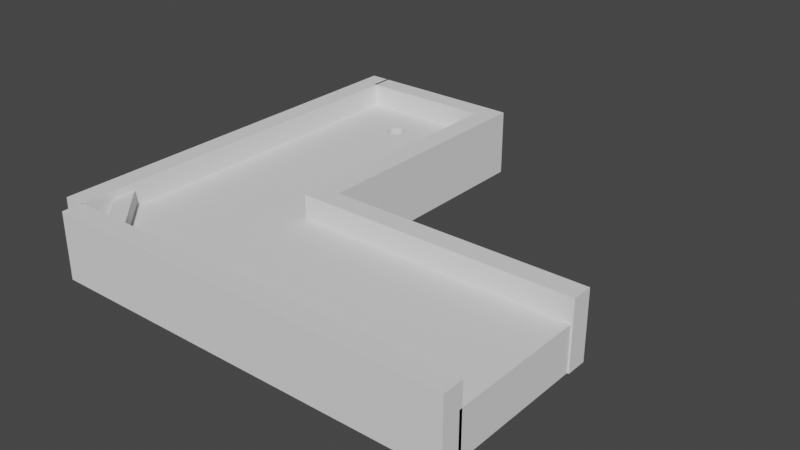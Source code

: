 # Source: hole_2.blend  (saved by Blender 2.91.10; exported with 4.5.12 LTS)
import bpy
from mathutils import Matrix  # noqa: F401  (used for matrix-valued properties, if any)

bpy.ops.wm.read_factory_settings(use_empty=True)
scene = bpy.context.scene
scene.name = 'Scene'

# ---- collections
col_collection = bpy.data.collections.new('Collection'); scene.collection.children.link(col_collection)

# ---- world
world_world = bpy.data.worlds.new('World'); scene.world = world_world
world_world.use_nodes = True; world_world.node_tree.nodes.clear()
_N = world_world.node_tree.nodes; _L = world_world.node_tree.links
n0 = _N.new('ShaderNodeOutputWorld'); n0.name = 'World Output'; n0.location = (300, 300)
n1 = _N.new('ShaderNodeBackground'); n1.name = 'Background'; n1.location = (10, 300)
n1.inputs[0].default_value = (0.05088, 0.05088, 0.05088, 1.0)
_L.new(n1.outputs[0], n0.inputs[0])
n0.is_active_output = True
world_world.color = (0.05088, 0.05088, 0.05088)
world_world.use_sun_shadow = False
world_world.sun_shadow_jitter_overblur = 0.0

# ---- meshes
me_cube_001 = bpy.data.meshes.new('Cube.001')
me_cube_001.from_pydata([(-1.0, -1.0, -1.0), (-1.0, -1.0, 1.0), (-1.0, 1.0, -1.0), (-1.0, 1.0, 1.0), (1.0, -1.0, -1.0), (1.0, -1.0, 1.0), (1.0, 1.0, -1.0), (1.0, 1.0, 1.0)], [], [(0, 1, 3, 2), (2, 3, 7, 6), (6, 7, 5, 4), (4, 5, 1, 0), (2, 6, 4, 0), (7, 3, 1, 5)])
_uv = me_cube_001.uv_layers.new(name='UVMap')
_uv.uv.foreach_set('vector', [0.375, 0.0, 0.625, 0.0, 0.625, 0.25, 0.375, 0.25, 0.375, 0.25, 0.625, 0.25, 0.625, 0.5, 0.375, 0.5, 0.375, 0.5, 0.625, 0.5, 0.625, 0.75, 0.375, 0.75, 0.375, 0.75, 0.625, 0.75, 0.625, 1.0, 0.375, 1.0, 0.125, 0.5, 0.375, 0.5, 0.375, 0.75, 0.125, 0.75, 0.625, 0.5, 0.875, 0.5, 0.875, 0.75, 0.625, 0.75])
me_cube_001.use_remesh_fix_poles = True
me_cube_001.use_remesh_preserve_attributes = False
me_cube_001.use_mirror_vertex_groups = False
me_cube_001.update()
me_cube_002 = bpy.data.meshes.new('Cube.002')
me_cube_002.from_pydata([(-0.7204, -0.02221, 0.2107), (-0.7195, 0.003577, 0.2107), (-0.717, 0.02837, 0.2107), (-0.7128, 0.05121, 0.2107), (-0.7073, 0.07123, 0.2107), (-0.7005, 0.08766, 0.2107), (-0.6928, 0.09985, 0.2107), (-0.6845, 0.1074, 0.2107), (-0.6758, 0.1099, 0.2107), (-0.6671, 0.1073, 0.2107), (-0.6588, 0.09978, 0.2107), (-0.6511, 0.08754, 0.2107), (-0.6443, 0.07109, 0.2107), (-0.6388, 0.05105, 0.2107), (-0.6347, 0.02818, 0.2107), (-0.6322, 0.00338, 0.2107), (-0.6313, -0.02241, 0.2107), (-0.6322, -0.0482, 0.2107), (-0.6347, -0.07299, 0.2107), (-0.6388, -0.09583, 0.2107), (-0.6444, -0.1159, 0.2107), (-0.6511, -0.1323, 0.2107), (-0.6588, -0.1445, 0.2107), (-0.6672, -0.152, 0.2107), (-0.6759, -0.1545, 0.2107), (-0.6846, -0.1519, 0.2107), (-0.6929, -0.1444, 0.2107), (-0.7006, -0.1322, 0.2107), (-0.7073, -0.1157, 0.2107), (-0.7129, -0.09567, 0.2107), (-0.717, -0.0728, 0.2107), (-0.7195, -0.048, 0.2107), (0.3267, -0.9951, -1.0), (0.3267, -0.9951, 1.0), (-1.0, -1.0, -1.0), (-1.0, -1.0, 1.0), (-1.0, 1.0, -1.0), (-1.0, 1.0, 1.0), (0.3272, 1.0, -1.0), (0.3272, 1.0, 1.0), (0.3267, -1.0, -1.0), (0.3267, -1.0, 1.0), (-0.7204, -0.02221, 1.0), (-0.7195, 0.003577, 1.0), (-0.6322, -0.0482, 1.0), (-0.717, 0.02837, 1.0), (-0.6347, -0.07299, 1.0), (-0.7128, 0.05121, 1.0), (-0.6388, -0.09583, 1.0), (-0.7073, 0.07123, 1.0), (-0.6444, -0.1159, 1.0), (-0.7005, 0.08766, 1.0), (-0.6511, -0.1323, 1.0), (-0.6928, 0.09985, 1.0), (-0.6588, -0.1445, 1.0), (-0.6845, 0.1074, 1.0), (-0.6672, -0.152, 1.0), (-0.6758, 0.1099, 1.0), (-0.6759, -0.1545, 1.0), (-0.6671, 0.1073, 1.0), (-0.6846, -0.1519, 1.0), (-0.6588, 0.09978, 1.0), (-0.6929, -0.1444, 1.0), (-0.6511, 0.08754, 1.0), (-0.6443, 0.07109, 1.0), (-0.7006, -0.1322, 1.0), (-0.6388, 0.05105, 1.0), (-0.7073, -0.1157, 1.0), (-0.6347, 0.02818, 1.0), (-0.7129, -0.09567, 1.0), (-0.6322, 0.00338, 1.0), (-0.717, -0.0728, 1.0), (-0.6313, -0.02241, 1.0), (-0.7195, -0.048, 1.0)], [], [(34, 35, 37, 36), (33, 32, 38, 39), (36, 37, 39, 38), (41, 35, 34, 40), (42, 0, 1, 43), (43, 1, 2, 45), (45, 2, 3, 47), (47, 3, 4, 49), (49, 4, 5, 51), (51, 5, 6, 53), (53, 6, 7, 55), (55, 7, 8, 57), (57, 8, 9, 59), (59, 9, 10, 61), (10, 11, 63, 61), (11, 12, 64, 63), (12, 13, 66, 64), (13, 14, 68, 66), (14, 15, 70, 68), (15, 16, 72, 70), (16, 17, 44, 72), (17, 18, 46, 44), (18, 19, 48, 46), (19, 20, 50, 48), (20, 21, 52, 50), (21, 22, 54, 52), (22, 23, 56, 54), (23, 24, 58, 56), (24, 25, 60, 58), (25, 26, 62, 60), (62, 26, 27, 65), (65, 27, 28, 67), (67, 28, 29, 69), (69, 29, 30, 71), (71, 30, 31, 73), (73, 31, 0, 42), (7, 6, 5, 4, 3, 2, 1, 0, 31, 30, 29, 28, 27, 26, 25, 24, 23, 22, 21, 20, 19, 18, 17, 16, 15, 14, 13, 12, 11, 10, 9, 8), (32, 33, 41, 40), (36, 38, 32, 40, 34), (60, 35, 41, 33, 39, 37, 55, 57, 59, 61, 63, 64, 66, 68, 70, 72, 44, 46, 48, 50, 52, 54, 56, 58), (55, 37, 35, 60, 62, 65, 67, 69, 71, 73, 42, 43, 45, 47, 49, 51, 53)])
_uv = me_cube_002.uv_layers.new(name='UVMap')
_uv.uv.foreach_set('vector', [0.375, 0.0, 0.625, 0.0, 0.625, 0.25, 0.375, 0.25, 0.625, 0.25, 0.375, 0.25, 0.375, 0.334, 0.625, 0.334, 0.375, 0.25, 0.625, 0.25, 0.625, 0.4159, 0.375, 0.4159, 0.625, 0.8342, 0.625, 1.0, 0.375, 1.0, 0.375, 0.8342, 1.0, 0.6973, 1.0, 0.5, 0.9688, 0.5, 0.9688, 0.6973, 0.9688, 0.6973, 0.9688, 0.5, 0.9375, 0.5, 0.9375, 0.6973, 0.9375, 0.6973, 0.9375, 0.5, 0.9062, 0.5, 0.9062, 0.6973, 0.9062, 0.6973, 0.9062, 0.5, 0.875, 0.5, 0.875, 0.6973, 0.875, 0.6973, 0.875, 0.5, 0.8438, 0.5, 0.8438, 0.6973, 0.8438, 0.6973, 0.8438, 0.5, 0.8125, 0.5, 0.8125, 0.6973, 0.8125, 0.6973, 0.8125, 0.5, 0.7812, 0.5, 0.7812, 0.6973, 0.7812, 0.6973, 0.7812, 0.5, 0.75, 0.5, 0.75, 0.6973, 0.75, 0.6973, 0.75, 0.5, 0.7188, 0.5, 0.7188, 0.6973, 0.7188, 0.6973, 0.7188, 0.5, 0.6875, 0.5, 0.6875, 0.6973, 0.6875, 0.5, 0.6562, 0.5, 0.6562, 0.6973, 0.6875, 0.6973, 0.6562, 0.5, 0.625, 0.5, 0.625, 0.6973, 0.6562, 0.6973, 0.625, 0.5, 0.5938, 0.5, 0.5938, 0.6973, 0.625, 0.6973, 0.5938, 0.5, 0.5625, 0.5, 0.5625, 0.6973, 0.5938, 0.6973, 0.5625, 0.5, 0.5312, 0.5, 0.5312, 0.6973, 0.5625, 0.6973, 0.5312, 0.5, 0.5, 0.5, 0.5, 0.6973, 0.5312, 0.6973, 0.5, 0.5, 0.4688, 0.5, 0.4688, 0.6973, 0.5, 0.6973, 0.4688, 0.5, 0.4375, 0.5, 0.4375, 0.6973, 0.4688, 0.6973, 0.4375, 0.5, 0.4062, 0.5, 0.4062, 0.6973, 0.4375, 0.6973, 0.4062, 0.5, 0.375, 0.5, 0.375, 0.6973, 0.4062, 0.6973, 0.375, 0.5, 0.3438, 0.5, 0.3438, 0.6973, 0.375, 0.6973, 0.3438, 0.5, 0.3125, 0.5, 0.3125, 0.6973, 0.3438, 0.6973, 0.3125, 0.5, 0.2812, 0.5, 0.2812, 0.6973, 0.3125, 0.6973, 0.2812, 0.5, 0.25, 0.5, 0.25, 0.6973, 0.2812, 0.6973, 0.25, 0.5, 0.2188, 0.5, 0.2188, 0.6973, 0.25, 0.6973, 0.2188, 0.5, 0.1875, 0.5, 0.1875, 0.6973, 0.2188, 0.6973, 0.1875, 0.6973, 0.1875, 0.5, 0.1562, 0.5, 0.1562, 0.6973, 0.1562, 0.6973, 0.1562, 0.5, 0.125, 0.5, 0.125, 0.6973, 0.125, 0.6973, 0.125, 0.5, 0.09375, 0.5, 0.09375, 0.6973, 0.09375, 0.6973, 0.09375, 0.5, 0.0625, 0.5, 0.0625, 0.6973, 0.0625, 0.6973, 0.0625, 0.5, 0.03125, 0.5, 0.03125, 0.6973, 0.03125, 0.6973, 0.03125, 0.5, 0.0, 0.5, 0.0, 0.6973, 0.9854, 0.2968, 0.9717, 0.3418, 0.9496, 0.3833, 0.9197, 0.4197, 0.8833, 0.4496, 0.8418, 0.4717, 0.7968, 0.4854, 0.75, 0.49, 0.7032, 0.4854, 0.6582, 0.4717, 0.6167, 0.4496, 0.5803, 0.4197, 0.5504, 0.3833, 0.5283, 0.3418, 0.5146, 0.2968, 0.51, 0.25, 0.5146, 0.2032, 0.5283, 0.1582, 0.5504, 0.1167, 0.5803, 0.08029, 0.6167, 0.05045, 0.6582, 0.02827, 0.7032, 0.01461, 0.75, 0.01, 0.7968, 0.01461, 0.8418, 0.02827, 0.8833, 0.05045, 0.9197, 0.08029, 0.9496, 0.1167, 0.9717, 0.1582, 0.9854, 0.2032, 0.99, 0.25, 0.375, 0.2502, 0.625, 0.2502, 0.625, 0.25, 0.375, 0.25, 0.125, 0.5, 0.2909, 0.5, 0.2908, 0.7494, 0.2908, 0.75, 0.125, 0.75, 0.8356, 0.644, 0.875, 0.75, 0.7092, 0.75, 0.7092, 0.7494, 0.7091, 0.5, 0.875, 0.5, 0.8356, 0.6116, 0.8345, 0.6113, 0.8334, 0.6116, 0.8323, 0.6125, 0.8314, 0.6141, 0.8305, 0.6161, 0.8299, 0.6186, 0.8293, 0.6215, 0.829, 0.6246, 0.8289, 0.6278, 0.829, 0.631, 0.8293, 0.6341, 0.8299, 0.637, 0.8305, 0.6395, 0.8314, 0.6415, 0.8324, 0.6431, 0.8334, 0.644, 0.8345, 0.6443, 0.8356, 0.6116, 0.875, 0.5, 0.875, 0.75, 0.8356, 0.644, 0.8366, 0.643, 0.8376, 0.6415, 0.8384, 0.6395, 0.8391, 0.637, 0.8396, 0.6341, 0.8399, 0.631, 0.84, 0.6278, 0.8399, 0.6246, 0.8396, 0.6215, 0.8391, 0.6186, 0.8384, 0.6161, 0.8376, 0.614, 0.8366, 0.6125])
me_cube_002.use_remesh_fix_poles = True
me_cube_002.use_remesh_preserve_attributes = False
me_cube_002.use_mirror_vertex_groups = False
me_cube_002.update()
me_cube_003 = bpy.data.meshes.new('Cube.003')
me_cube_003.from_pydata([(-1.0, -1.0, -1.0), (-1.0, -1.0, 1.0), (-1.0, 1.0, -1.0), (-1.0, 1.0, 1.0), (1.0, -1.0, -1.0), (1.0, -1.0, 1.0), (1.0, 1.0, -1.0), (1.0, 1.0, 1.0)], [], [(0, 1, 3, 2), (2, 3, 7, 6), (6, 7, 5, 4), (4, 5, 1, 0), (2, 6, 4, 0), (7, 3, 1, 5)])
_uv = me_cube_003.uv_layers.new(name='UVMap')
_uv.uv.foreach_set('vector', [0.375, 0.0, 0.625, 0.0, 0.625, 0.25, 0.375, 0.25, 0.375, 0.25, 0.625, 0.25, 0.625, 0.5, 0.375, 0.5, 0.375, 0.5, 0.625, 0.5, 0.625, 0.75, 0.375, 0.75, 0.375, 0.75, 0.625, 0.75, 0.625, 1.0, 0.375, 1.0, 0.125, 0.5, 0.375, 0.5, 0.375, 0.75, 0.125, 0.75, 0.625, 0.5, 0.875, 0.5, 0.875, 0.75, 0.625, 0.75])
me_cube_003.use_remesh_fix_poles = True
me_cube_003.use_remesh_preserve_attributes = False
me_cube_003.use_mirror_vertex_groups = False
me_cube_003.update()
me_cube_004 = bpy.data.meshes.new('Cube.004')
me_cube_004.from_pydata([(-1.0, -1.0, -1.0), (-1.0, -1.0, 1.0), (-1.0, 1.0, -1.0), (-1.0, 1.0, 1.0), (1.0, -1.0, -1.0), (1.0, -1.0, 1.0), (1.0, 1.0, -1.0), (1.0, 1.0, 1.0)], [], [(0, 1, 3, 2), (2, 3, 7, 6), (6, 7, 5, 4), (4, 5, 1, 0), (2, 6, 4, 0), (7, 3, 1, 5)])
_uv = me_cube_004.uv_layers.new(name='UVMap')
_uv.uv.foreach_set('vector', [0.375, 0.0, 0.625, 0.0, 0.625, 0.25, 0.375, 0.25, 0.375, 0.25, 0.625, 0.25, 0.625, 0.5, 0.375, 0.5, 0.375, 0.5, 0.625, 0.5, 0.625, 0.75, 0.375, 0.75, 0.375, 0.75, 0.625, 0.75, 0.625, 1.0, 0.375, 1.0, 0.125, 0.5, 0.375, 0.5, 0.375, 0.75, 0.125, 0.75, 0.625, 0.5, 0.875, 0.5, 0.875, 0.75, 0.625, 0.75])
me_cube_004.use_remesh_fix_poles = True
me_cube_004.use_remesh_preserve_attributes = False
me_cube_004.use_mirror_vertex_groups = False
me_cube_004.update()
me_cube_005 = bpy.data.meshes.new('Cube.005')
me_cube_005.from_pydata([(0.9431, -0.985, -1.0), (0.9431, -0.985, 1.0), (-1.0, -1.0, -1.0), (-1.0, -1.0, 1.0), (-1.0, 1.0, -1.0), (-1.0, 1.0, 1.0), (1.0, -1.0, -1.0), (1.0, -1.0, 1.0), (1.0, -0.9866, -1.0), (1.0, -0.9866, 1.0), (0.9435, 1.0, -1.0), (0.9435, 1.0, 1.0)], [], [(2, 3, 5, 4), (6, 7, 3, 2), (0, 1, 9, 8), (10, 11, 1, 0), (10, 4, 5, 11), (9, 7, 6, 8), (0, 8, 6, 2, 4, 10), (7, 9, 1, 11, 5, 3)])
_uv = me_cube_005.uv_layers.new(name='UVMap')
_uv.uv.foreach_set('vector', [0.375, 0.0, 0.625, 0.0, 0.625, 0.25, 0.375, 0.25, 0.375, 0.75, 0.625, 0.75, 0.625, 1.0, 0.375, 1.0, 0.375, 0.25, 0.625, 0.25, 0.625, 0.1623, 0.375, 0.1623, 0.375, 0.2689, 0.625, 0.2689, 0.625, 0.25, 0.375, 0.25, 0.375, 0.4929, 0.375, 0.25, 0.625, 0.25, 0.625, 0.4929, 0.625, 0.7483, 0.625, 0.75, 0.375, 0.75, 0.375, 0.7483, 0.3679, 0.7481, 0.375, 0.7483, 0.375, 0.75, 0.125, 0.75, 0.125, 0.5, 0.3679, 0.5, 0.625, 0.75, 0.625, 0.7483, 0.6321, 0.7481, 0.6321, 0.5, 0.875, 0.5, 0.875, 0.75])
me_cube_005.use_remesh_fix_poles = True
me_cube_005.use_remesh_preserve_attributes = False
me_cube_005.use_mirror_vertex_groups = False
me_cube_005.update()
me_cube_006 = bpy.data.meshes.new('Cube.006')
me_cube_006.from_pydata([(-1.0, -1.0, -1.0), (-1.0, -1.0, 1.0), (-1.0, 1.0, -1.0), (-1.0, 1.0, 1.0), (1.0, -1.0, -1.0), (1.0, -1.0, 1.0), (1.0, 1.0, -1.0), (1.0, 1.0, 1.0)], [], [(0, 1, 3, 2), (2, 3, 7, 6), (6, 7, 5, 4), (4, 5, 1, 0), (2, 6, 4, 0), (7, 3, 1, 5)])
_uv = me_cube_006.uv_layers.new(name='UVMap')
_uv.uv.foreach_set('vector', [0.375, 0.0, 0.625, 0.0, 0.625, 0.25, 0.375, 0.25, 0.375, 0.25, 0.625, 0.25, 0.625, 0.5, 0.375, 0.5, 0.375, 0.5, 0.625, 0.5, 0.625, 0.75, 0.375, 0.75, 0.375, 0.75, 0.625, 0.75, 0.625, 1.0, 0.375, 1.0, 0.125, 0.5, 0.375, 0.5, 0.375, 0.75, 0.125, 0.75, 0.625, 0.5, 0.875, 0.5, 0.875, 0.75, 0.625, 0.75])
me_cube_006.use_remesh_fix_poles = True
me_cube_006.use_remesh_preserve_attributes = False
me_cube_006.use_mirror_vertex_groups = False
me_cube_006.update()
me_cube_007 = bpy.data.meshes.new('Cube.007')
me_cube_007.from_pydata([(0.8451, 0.9807, -1.0), (0.8451, 0.9807, 1.0), (-1.0, -1.0, -1.0), (-1.0, -1.0, 1.0), (-1.0, 1.0, -1.0), (-1.0, 1.0, 1.0), (1.0, 1.0, -1.0), (1.0, 1.0, 1.0), (1.0, 0.9831, -1.0), (1.0, 0.9831, 1.0), (0.8457, -1.0, -1.0), (0.8457, -1.0, 1.0)], [], [(2, 3, 5, 4), (4, 5, 7, 6), (1, 0, 8, 9), (11, 10, 0, 1), (8, 6, 7, 9), (3, 2, 10, 11), (0, 10, 2, 4, 6, 8), (1, 9, 7, 5, 3, 11)])
_uv = me_cube_007.uv_layers.new(name='UVMap')
_uv.uv.foreach_set('vector', [0.375, 0.0, 0.625, 0.0, 0.625, 0.25, 0.375, 0.25, 0.375, 0.25, 0.625, 0.25, 0.625, 0.5, 0.375, 0.5, 0.625, 0.0, 0.375, 0.0, 0.375, 0.1373, 0.625, 0.1373, 0.625, 0.9799, 0.375, 0.9799, 0.375, 1.0, 0.625, 1.0, 0.375, 0.5021, 0.375, 0.5, 0.625, 0.5, 0.625, 0.5021, 0.625, 1.0, 0.375, 1.0, 0.375, 0.7693, 0.625, 0.7693, 0.3556, 0.5024, 0.3557, 0.75, 0.125, 0.75, 0.125, 0.5, 0.375, 0.5, 0.375, 0.5021, 0.6444, 0.5024, 0.625, 0.5021, 0.625, 0.5, 0.875, 0.5, 0.875, 0.75, 0.6443, 0.75])
me_cube_007.use_remesh_fix_poles = True
me_cube_007.use_remesh_preserve_attributes = False
me_cube_007.use_mirror_vertex_groups = False
me_cube_007.update()
me_cube_008 = bpy.data.meshes.new('Cube.008')
me_cube_008.from_pydata([(-1.0, -1.0, -1.0), (-1.0, -1.0, 1.0), (-1.0, 1.0, -1.0), (-1.0, 1.0, 1.0), (1.0, -1.0, -1.0), (1.0, -1.0, 1.0), (1.0, 1.0, -1.0), (1.0, 1.0, 1.0)], [], [(0, 1, 3, 2), (2, 3, 7, 6), (6, 7, 5, 4), (4, 5, 1, 0), (2, 6, 4, 0), (7, 3, 1, 5)])
_uv = me_cube_008.uv_layers.new(name='UVMap')
_uv.uv.foreach_set('vector', [0.375, 0.0, 0.625, 0.0, 0.625, 0.25, 0.375, 0.25, 0.375, 0.25, 0.625, 0.25, 0.625, 0.5, 0.375, 0.5, 0.375, 0.5, 0.625, 0.5, 0.625, 0.75, 0.375, 0.75, 0.375, 0.75, 0.625, 0.75, 0.625, 1.0, 0.375, 1.0, 0.125, 0.5, 0.375, 0.5, 0.375, 0.75, 0.125, 0.75, 0.625, 0.5, 0.875, 0.5, 0.875, 0.75, 0.625, 0.75])
me_cube_008.use_remesh_fix_poles = True
me_cube_008.use_remesh_preserve_attributes = False
me_cube_008.use_mirror_vertex_groups = False
me_cube_008.update()

# ---- objects
ob_cube = bpy.data.objects.new('Cube', me_cube_001)
ob_cube_001 = bpy.data.objects.new('Cube.001', me_cube_002)
ob_cube_002 = bpy.data.objects.new('Cube.002', me_cube_003)
ob_cube_003 = bpy.data.objects.new('Cube.003', me_cube_004)
ob_cube_004 = bpy.data.objects.new('Cube.004', me_cube_005)
ob_cube_005 = bpy.data.objects.new('Cube.005', me_cube_006)
ob_cube_006 = bpy.data.objects.new('Cube.006', me_cube_007)
ob_cube_007 = bpy.data.objects.new('Cube.007', me_cube_008)

# ---- transforms, parenting, visibility, modifiers, constraints
ob_cube.location = (0.0, 0.0, 0.0)
ob_cube.scale = (9.38, 3.16, 1.0)
ob_cube.lineart.crease_threshold = 0.0
ob_cube_001.location = (-6.222, 6.226, 0.0)
ob_cube_001.rotation_euler = (0.0, -0.0, -1.57)
ob_cube_001.scale = (9.38, 3.16, 1.0)
ob_cube_001.lineart.crease_threshold = 0.0
ob_cube_002.location = (0.0, -3.494, 0.5185)
ob_cube_002.scale = (9.38, 0.4806, 1.528)
ob_cube_002.lineart.crease_threshold = 0.0
_m = ob_cube_002.modifiers.new('Boolean', 'BOOLEAN')
ob_cube_003.location = (3.14, 3.624, 0.5185)
ob_cube_003.scale = (6.31, 0.4806, 1.528)
ob_cube_003.lineart.crease_threshold = 0.0
ob_cube_004.location = (-2.708, 9.695, 0.5185)
ob_cube_004.rotation_euler = (0.0, 0.0, -1.569)
ob_cube_004.scale = (5.926, 0.4809, 1.528)
ob_cube_004.lineart.crease_threshold = 0.0
ob_cube_005.location = (-9.848, 6.263, 0.5185)
ob_cube_005.rotation_euler = (0.0, 0.0, -1.569)
ob_cube_005.scale = (9.37, 0.4809, 1.528)
ob_cube_005.lineart.crease_threshold = 0.0
ob_cube_006.location = (-6.084, 15.15, 0.5185)
ob_cube_006.scale = (3.411, 0.4806, 1.528)
ob_cube_006.lineart.crease_threshold = 0.0
ob_cube_007.location = (-8.344, -2.066, 0.7132)
ob_cube_007.rotation_euler = (0.0, -0.0, -0.7913)
ob_cube_007.scale = (1.878, 0.3689, 1.0)
ob_cube_007.lineart.crease_threshold = 0.0

# ---- collection membership
col_collection.objects.link(ob_cube)
col_collection.objects.link(ob_cube_001)
col_collection.objects.link(ob_cube_002)
col_collection.objects.link(ob_cube_003)
col_collection.objects.link(ob_cube_004)
col_collection.objects.link(ob_cube_005)
col_collection.objects.link(ob_cube_006)
col_collection.objects.link(ob_cube_007)

# ---- scene / render settings (as saved in the file)
scene.frame_start = 1; scene.frame_end = 250; scene.frame_set(1)
scene.render.engine = 'BLENDER_EEVEE_NEXT'
scene.cycles.use_denoising = False
scene.cycles.samples = 128
scene.cycles.sampling_pattern = 'TABULATED_SOBOL'
scene.cycles.use_adaptive_sampling = False
scene.cycles.use_light_tree = False
scene.view_settings.view_transform = 'Filmic'
bpy.context.view_layer.update()

# ---- added for rendering (the .blend has no active camera and no usable light): camera, sun
cam_auto = bpy.data.cameras.new('AutoCamera')
cam_auto.lens = 50.0
cam_auto.sensor_width = 36.0
cam_auto.clip_end = 1000.0
ob_auto_camera = bpy.data.objects.new('AutoCamera', cam_auto)
scene.collection.objects.link(ob_auto_camera)
ob_auto_camera.location = (25.4866, -25.2939, 21.2675)
ob_auto_camera.rotation_euler = (1.09748, -7.21219e-08, 0.694738)
scene.camera = ob_auto_camera
light_auto_sun = bpy.data.lights.new('AutoSun', 'SUN')
light_auto_sun.energy = 3.0
light_auto_sun.angle = 0.0523599
ob_auto_sun = bpy.data.objects.new('AutoSun', light_auto_sun)
scene.collection.objects.link(ob_auto_sun)
ob_auto_sun.rotation_euler = (0.872665, 0.174533, 0.523599)
bpy.context.view_layer.update()
